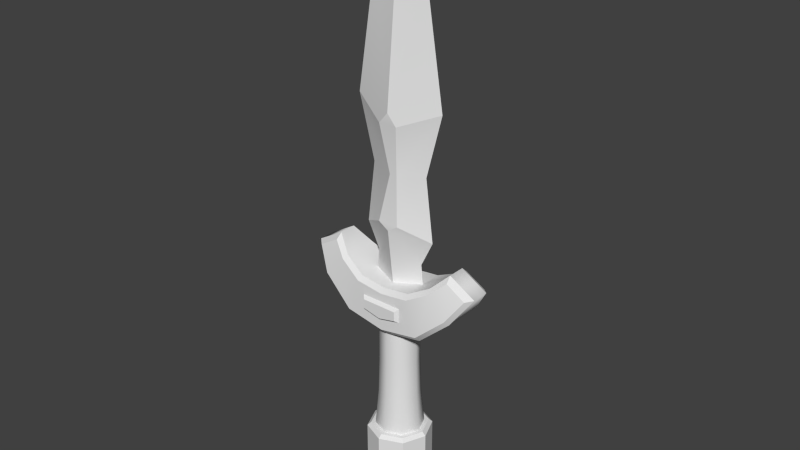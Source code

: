 # Source: weapon.blend  (saved by Blender 2.76.0; exported with 4.5.12 LTS)
import bpy
from mathutils import Matrix  # noqa: F401  (used for matrix-valued properties, if any)

bpy.ops.wm.read_factory_settings(use_empty=True)
scene = bpy.context.scene
scene.name = 'Scene'

# ---- collections
col_collection_1 = bpy.data.collections.new('Collection 1'); scene.collection.children.link(col_collection_1)

# ---- materials (node trees are filled in below, after node groups)
mat_material_001 = bpy.data.materials.new('Material.001')
mat_material_001.alpha_threshold = 0.0
mat_material_001.use_transparent_shadow = False
mat_material_001.roughness = 0.5

# ---- node groups
ng_auto_smooth = bpy.data.node_groups.new('Auto Smooth', 'GeometryNodeTree')
_s = ng_auto_smooth.interface.new_socket(name='Geometry', in_out='OUTPUT', socket_type='NodeSocketGeometry')
_s = ng_auto_smooth.interface.new_socket(name='Geometry', in_out='INPUT', socket_type='NodeSocketGeometry')
_s = ng_auto_smooth.interface.new_socket(name='Angle', in_out='INPUT', socket_type='NodeSocketFloat')
_s.subtype = 'ANGLE'
_s.min_value = 0.0
_s.max_value = 3.142
ng_auto_smooth.is_modifier = True
_N = ng_auto_smooth.nodes; _L = ng_auto_smooth.links
n0 = _N.new('NodeGroupOutput'); n0.name = 'Group Output'; n0.location = (480, -100)
n1 = _N.new('NodeGroupInput'); n1.name = 'Group Input'; n1.location = (-420, -300)
n2 = _N.new('NodeGroupInput'); n2.name = 'Group Input.001'; n2.location = (-60, -100)
n3 = _N.new('GeometryNodeSetShadeSmooth'); n3.name = 'Set Shade Smooth'; n3.location = (120, -100)
n3.domain = 'EDGE'
n4 = _N.new('GeometryNodeSetShadeSmooth'); n4.name = 'Set Shade Smooth.001'; n4.location = (300, -100)
n5 = _N.new('GeometryNodeInputMeshEdgeAngle'); n5.name = 'Edge Angle'; n5.location = (-420, -220)
n6 = _N.new('GeometryNodeInputEdgeSmooth'); n6.name = 'Is Edge Smooth'; n6.location = (-60, -160)
n7 = _N.new('GeometryNodeInputShadeSmooth'); n7.name = 'Is Face Smooth'; n7.location = (-240, -340)
n8 = _N.new('FunctionNodeBooleanMath'); n8.name = 'Boolean Math'; n8.location = (-60, -220)
n9 = _N.new('FunctionNodeCompare'); n9.name = 'Compare'; n9.location = (-240, -180)
n9.operation = 'LESS_EQUAL'
_L.new(n5.outputs[0], n9.inputs[0])
_L.new(n4.outputs[0], n0.inputs[0])
_L.new(n1.outputs[1], n9.inputs[1])
_L.new(n9.outputs[0], n8.inputs[0])
_L.new(n7.outputs[0], n8.inputs[1])
_L.new(n2.outputs[0], n3.inputs[0])
_L.new(n6.outputs[0], n3.inputs[1])
_L.new(n3.outputs[0], n4.inputs[0])
_L.new(n8.outputs[0], n3.inputs[2])
n0.is_active_output = True

# ---- material node trees

# ---- world
world_world = bpy.data.worlds.new('World'); scene.world = world_world
world_world.color = (0.05088, 0.05088, 0.05088)
world_world.use_sun_shadow = False
world_world.sun_shadow_jitter_overblur = 0.0
world_world.cycles.sampling_method = 'MANUAL'
world_world.cycles.sample_map_resolution = 256

# ---- meshes
me_cylinder = bpy.data.meshes.new('Cylinder')
me_cylinder.from_pydata([(0.3097, -0.3097, 1.52), (-6.848e-08, -0.4379, 1.52), (-0.3097, -0.3097, 1.52), (0.2663, -0.2663, 2.208), (0.2524, -0.2524, 2.896), (0.4145, -0.4145, 0.4725), (-7.654e-08, -0.5862, 0.4725), (-0.4145, -0.4145, 0.4725), (0.1537, -0.1537, 0.1465), (-6.853e-08, -0.2174, 0.1465), (-0.1537, -0.1537, 0.1465), (0.367, -0.367, 1.52), (0.4145, -0.4145, 1.458), (-7.289e-08, -0.519, 1.52), (-7.654e-08, -0.5862, 1.458), (-0.367, -0.367, 1.52), (-0.4145, -0.4145, 1.458), (-6.453e-08, -0.3569, 2.896), (-6.598e-08, -0.3766, 2.208), (-0.2524, -0.2524, 2.896), (-0.2663, -0.2663, 2.208), (0.0, -0.3056, 7.516), (0.1676, -0.3056, 7.319), (0.06903, -0.1693, 6.421), (0.1874, -0.3056, 5.603), (0.0, -0.3056, 5.479), (-0.1676, -0.3056, 7.319), (-0.06903, -0.1693, 6.421), (-0.1874, -0.3056, 5.603), (0.8811, -0.3178, 4.732), (0.9373, -0.3892, 4.67), (1.268, -0.4365, 4.304), (1.324, -0.3646, 4.242), (1.538, -0.2722, 4.7), (1.655, -0.1594, 4.727), (1.169, -0.1594, 5.01), (1.182, -0.2656, 4.907), (0.3281, -0.5497, 4.009), (0.753, -0.4068, 3.729), (0.3281, -0.5497, 4.179), (0.4903, -0.4007, 4.523), (0.0, -0.4068, 4.463), (0.0, -0.4892, 4.232), (0.0, -0.4892, 3.88), (0.0, -0.4068, 3.59), (-1.324, -0.3646, 4.242), (-1.268, -0.4365, 4.304), (-0.9373, -0.3892, 4.67), (-0.8811, -0.3178, 4.732), (-1.538, -0.2722, 4.7), (-1.655, -0.1594, 4.727), (-1.182, -0.2656, 4.907), (-1.169, -0.1594, 5.01), (-0.753, -0.4068, 3.729), (-0.3281, -0.5497, 4.009), (-0.3281, -0.5497, 4.179), (-0.4903, -0.4007, 4.523), (0.0, -0.4892, 4.381), (0.5161, -0.4844, 4.445), (0.7244, -0.4892, 3.815), (0.0, -0.4892, 3.682), (-0.5161, -0.4844, 4.445), (-0.7244, -0.4892, 3.815), (0.0, -0.5497, 4.179), (0.3815, -0.4892, 4.232), (0.3815, -0.4892, 3.966), (0.0, -0.5497, 3.935), (-0.3815, -0.4892, 4.232), (-0.3815, -0.4892, 3.966), (0.0, -0.3543, 3.59), (0.2504, -0.2504, 3.636), (-0.2504, -0.2504, 3.636), (0.0, -0.1816, 4.463), (0.4379, 0.0, 1.52), (0.3097, 0.3097, 1.52), (-6.848e-08, 0.4379, 1.52), (-0.3097, 0.3097, 1.52), (-0.4379, 0.0, 1.52), (0.2663, 0.2663, 2.208), (0.2524, 0.2524, 2.896), (0.3766, 0.0, 2.208), (0.3569, 0.0, 2.896), (0.5862, 0.0, 0.4725), (0.4145, 0.4145, 0.4725), (-7.654e-08, 0.5862, 0.4725), (-0.4145, 0.4145, 0.4725), (-0.5862, 0.0, 0.4725), (0.2174, 0.0, 0.1465), (0.1537, 0.1537, 0.1465), (-6.853e-08, 0.2174, 0.1465), (-0.1537, 0.1537, 0.1465), (-0.2174, 0.0, 0.1465), (-5.877e-08, 0.0, 0.1465), (0.519, 0.0, 1.52), (0.5862, 0.0, 1.458), (0.367, 0.367, 1.52), (0.4145, 0.4145, 1.458), (-7.289e-08, 0.519, 1.52), (-7.654e-08, 0.5862, 1.458), (-0.367, 0.367, 1.52), (-0.4145, 0.4145, 1.458), (-0.5191, 0.0, 1.52), (-0.5862, 0.0, 1.458), (-6.453e-08, 0.3569, 2.896), (-6.598e-08, 0.3766, 2.208), (-0.2524, 0.2524, 2.896), (-0.2663, 0.2663, 2.208), (-0.3569, 0.0, 2.896), (-0.3766, 0.0, 2.208), (0.8811, 0.0, 4.732), (1.655, 0.0, 4.727), (1.324, 0.0, 4.242), (1.169, 0.0, 5.01), (0.753, 0.0, 3.729), (0.4903, 0.0, 4.523), (-0.8811, 0.0, 4.732), (-1.655, 0.0, 4.727), (-1.324, 0.0, 4.242), (-1.169, 0.0, 5.01), (-0.753, 0.0, 3.729), (-0.4903, 0.0, 4.523), (0.5385, 0.0, 6.467), (0.8343, 0.0, 7.591), (0.4912, 0.0, 9.745), (0.6805, 0.0, 5.343), (0.4557, 0.0, 4.881), (0.0, 0.3056, 7.516), (0.1676, 0.3056, 7.319), (0.06903, 0.1693, 6.421), (0.1874, 0.3056, 5.603), (-0.5385, 0.0, 6.467), (-0.8343, 0.0, 7.591), (-0.4912, 0.0, 9.745), (0.0, 0.0, 10.79), (-0.6805, 0.0, 5.343), (-0.4557, 0.0, 4.881), (0.0, 0.3056, 5.479), (-0.1676, 0.3056, 7.319), (-0.06903, 0.1693, 6.421), (-0.1874, 0.3056, 5.603), (0.8811, 0.3178, 4.732), (0.9373, 0.3892, 4.67), (1.268, 0.4365, 4.304), (1.324, 0.3646, 4.242), (1.538, 0.2722, 4.7), (1.655, 0.1594, 4.727), (1.169, 0.1594, 5.01), (1.182, 0.2656, 4.907), (0.3281, 0.5497, 4.009), (0.753, 0.4068, 3.729), (0.3281, 0.5497, 4.179), (0.4903, 0.4007, 4.523), (0.0, 0.4068, 4.463), (0.0, 0.4892, 4.232), (0.0, 0.4892, 3.88), (0.0, 0.4068, 3.59), (-1.324, 0.3646, 4.242), (-1.268, 0.4365, 4.304), (-0.9373, 0.3892, 4.67), (-0.8811, 0.3178, 4.732), (-1.538, 0.2722, 4.7), (-1.655, 0.1594, 4.727), (-1.182, 0.2656, 4.907), (-1.169, 0.1594, 5.01), (-0.753, 0.4068, 3.729), (-0.3281, 0.5497, 4.009), (-0.3281, 0.5497, 4.179), (-0.4903, 0.4007, 4.523), (0.0, 0.4892, 4.381), (0.5161, 0.4844, 4.445), (0.7244, 0.4892, 3.815), (0.0, 0.4892, 3.682), (-0.5161, 0.4844, 4.445), (-0.7244, 0.4892, 3.815), (0.0, 0.5497, 4.179), (0.3815, 0.4892, 4.232), (0.3815, 0.4892, 3.966), (0.0, 0.5497, 3.935), (-0.3815, 0.4892, 4.232), (-0.3815, 0.4892, 3.966), (0.0, 0.3543, 3.59), (0.2504, 0.2504, 3.636), (-0.3541, 0.0, 3.655), (-0.2504, 0.2504, 3.636), (0.3541, 0.0, 3.655), (0.4903, 0.0, 4.523), (0.0, 0.1816, 4.463), (-0.4903, 0.0, 4.523)], [], [(4, 70, 69, 17), (17, 69, 71, 19), (94, 12, 5, 82), (1, 2, 15, 13), (16, 102, 86, 7), (12, 14, 6, 5), (14, 16, 7, 6), (73, 0, 11, 93), (2, 77, 101, 15), (0, 1, 13, 11), (6, 7, 10, 9), (82, 5, 8, 87), (7, 86, 91, 10), (5, 6, 9, 8), (87, 8, 92), (8, 9, 92), (9, 10, 92), (10, 91, 92), (93, 11, 12, 94), (11, 13, 14, 12), (13, 15, 16, 14), (15, 101, 102, 16), (2, 20, 108, 77), (20, 19, 107, 108), (1, 18, 20, 2), (18, 17, 19, 20), (0, 3, 18, 1), (3, 4, 17, 18), (73, 80, 3, 0), (80, 81, 4, 3), (112, 109, 29, 35), (109, 114, 40, 29), (117, 45, 50, 116), (119, 53, 45, 117), (120, 56, 41, 72, 187), (110, 112, 35, 34), (19, 71, 182, 107), (111, 110, 34, 32), (118, 52, 48, 115), (62, 61, 47, 46), (59, 31, 30, 58), (66, 63, 55, 54), (81, 184, 70, 4), (115, 48, 56, 120), (46, 47, 51, 49), (116, 50, 52, 118), (66, 37, 39, 63), (113, 111, 32, 38), (21, 26, 22), (24, 124, 121, 23), (23, 121, 122, 22), (22, 122, 123, 21), (23, 27, 28, 24), (26, 27, 23, 22), (25, 28, 134, 135), (28, 27, 130, 134), (27, 26, 131, 130), (24, 28, 25), (21, 123, 133), (25, 125, 124, 24), (21, 133, 132), (26, 21, 132, 131), (34, 35, 36, 33), (32, 34, 33, 31), (38, 32, 31, 59), (35, 29, 30, 36), (40, 41, 57, 58), (44, 38, 59, 60), (29, 40, 58, 30), (46, 49, 50, 45), (49, 51, 52, 50), (62, 46, 45, 53), (51, 47, 48, 52), (47, 61, 56, 48), (61, 57, 41, 56), (60, 62, 53, 44), (31, 33, 36, 30), (42, 64, 58, 57), (65, 43, 60, 59), (67, 42, 57, 61), (43, 68, 62, 60), (64, 65, 59, 58), (68, 67, 61, 62), (63, 39, 64, 42), (37, 66, 43, 65), (55, 63, 42, 67), (66, 54, 68, 43), (39, 37, 65, 64), (54, 55, 67, 68), (182, 71, 53, 119), (71, 69, 44, 53), (70, 184, 113, 38), (69, 70, 38, 44), (114, 185, 72, 41, 40), (72, 185, 125, 25), (187, 72, 25, 135), (79, 103, 180, 181), (103, 105, 183, 180), (94, 82, 83, 96), (75, 97, 99, 76), (100, 85, 86, 102), (96, 83, 84, 98), (98, 84, 85, 100), (73, 93, 95, 74), (76, 99, 101, 77), (74, 95, 97, 75), (84, 89, 90, 85), (82, 87, 88, 83), (85, 90, 91, 86), (83, 88, 89, 84), (87, 92, 88), (88, 92, 89), (89, 92, 90), (90, 92, 91), (93, 94, 96, 95), (95, 96, 98, 97), (97, 98, 100, 99), (99, 100, 102, 101), (76, 77, 108, 106), (106, 108, 107, 105), (75, 76, 106, 104), (104, 106, 105, 103), (74, 75, 104, 78), (78, 104, 103, 79), (73, 74, 78, 80), (80, 78, 79, 81), (112, 146, 140, 109), (109, 140, 151, 114), (117, 116, 161, 156), (119, 117, 156, 164), (120, 187, 186, 152, 167), (110, 145, 146, 112), (105, 107, 182, 183), (111, 143, 145, 110), (118, 115, 159, 163), (173, 157, 158, 172), (170, 169, 141, 142), (177, 165, 166, 174), (81, 79, 181, 184), (115, 120, 167, 159), (157, 160, 162, 158), (116, 118, 163, 161), (177, 174, 150, 148), (113, 149, 143, 111), (126, 127, 137), (129, 128, 121, 124), (128, 127, 122, 121), (127, 126, 123, 122), (128, 129, 139, 138), (137, 127, 128, 138), (136, 135, 134, 139), (139, 134, 130, 138), (138, 130, 131, 137), (129, 136, 139), (126, 133, 123), (136, 129, 124, 125), (126, 132, 133), (137, 131, 132, 126), (145, 144, 147, 146), (143, 142, 144, 145), (149, 170, 142, 143), (146, 147, 141, 140), (151, 169, 168, 152), (155, 171, 170, 149), (140, 141, 169, 151), (157, 156, 161, 160), (160, 161, 163, 162), (173, 164, 156, 157), (162, 163, 159, 158), (158, 159, 167, 172), (172, 167, 152, 168), (171, 155, 164, 173), (142, 141, 147, 144), (153, 168, 169, 175), (176, 170, 171, 154), (178, 172, 168, 153), (154, 171, 173, 179), (175, 169, 170, 176), (179, 173, 172, 178), (174, 153, 175, 150), (148, 176, 154, 177), (166, 178, 153, 174), (177, 154, 179, 165), (150, 175, 176, 148), (165, 179, 178, 166), (182, 119, 164, 183), (183, 164, 155, 180), (181, 149, 113, 184), (180, 155, 149, 181), (114, 151, 152, 186, 185), (186, 136, 125, 185), (187, 135, 136, 186)])
me_cylinder.polygons.foreach_set('use_smooth', [True] * 192)
_k = set([(0, 1), (0, 73), (1, 2), (2, 77), (5, 6), (5, 12), (5, 82), (6, 7), (6, 14), (7, 16), (7, 86), (11, 12), (11, 13), (11, 93), (12, 14), (12, 94), (13, 14), (13, 15), (14, 16), (15, 16), (15, 101), (16, 102), (21, 22), (21, 26), (21, 133), (22, 23), (22, 122), (23, 24), (24, 25), (24, 124), (25, 28), (25, 72), (26, 27), (26, 131), (27, 28), (28, 134), (29, 35), (29, 40), (30, 36), (30, 58), (31, 33), (31, 59), (32, 34), (32, 38), (33, 34), (33, 36), (34, 35), (35, 36), (37, 39), (37, 65), (37, 66), (38, 44), (39, 63), (39, 64), (40, 41), (41, 56), (42, 64), (42, 67), (43, 65), (43, 68), (44, 53), (45, 50), (45, 53), (46, 49), (46, 62), (47, 51), (47, 61), (48, 52), (48, 56), (49, 50), (49, 51), (50, 52), (51, 52), (54, 55), (54, 66), (54, 68), (55, 63), (55, 67), (57, 58), (57, 61), (59, 60), (60, 62), (64, 65), (67, 68), (69, 70), (69, 71), (70, 184), (71, 182), (72, 185), (72, 187), (73, 74), (73, 93), (74, 75), (75, 76), (76, 77), (77, 101), (82, 83), (82, 94), (83, 84), (83, 96), (84, 85), (84, 98), (85, 86), (85, 100), (86, 102), (93, 94), (93, 95), (94, 96), (95, 96), (95, 97), (96, 98), (97, 98), (97, 99), (98, 100), (99, 100), (99, 101), (100, 102), (101, 102), (114, 185), (120, 187), (121, 122), (121, 124), (122, 123), (122, 127), (123, 133), (124, 125), (124, 129), (125, 185), (126, 127), (126, 133), (126, 137), (127, 128), (128, 129), (129, 136), (130, 131), (130, 134), (131, 132), (131, 137), (132, 133), (134, 135), (134, 139), (135, 187), (136, 139), (136, 186), (137, 138), (138, 139), (140, 146), (140, 151), (141, 147), (141, 169), (142, 144), (142, 170), (143, 145), (143, 149), (144, 145), (144, 147), (145, 146), (146, 147), (148, 150), (148, 176), (148, 177), (149, 155), (150, 174), (150, 175), (151, 152), (152, 167), (153, 175), (153, 178), (154, 176), (154, 179), (155, 164), (156, 161), (156, 164), (157, 160), (157, 173), (158, 162), (158, 172), (159, 163), (159, 167), (160, 161), (160, 162), (161, 163), (162, 163), (165, 166), (165, 177), (165, 179), (166, 174), (166, 178), (168, 169), (168, 172), (170, 171), (171, 173), (175, 176), (178, 179), (180, 181), (180, 183), (181, 184), (182, 183), (185, 186), (186, 187)])
me_cylinder.attributes.new('sharp_edge', 'BOOLEAN', 'EDGE').data.foreach_set('value', [ (min(e.vertices), max(e.vertices)) in _k for e in me_cylinder.edges])
_uv = me_cylinder.uv_layers.new(name='UVMap')
_uv.uv.foreach_set('vector', [0.8513, 0.2935, 0.8459, 0.357, 0.8234, 0.3513, 0.8273, 0.2909, 0.8273, 0.2909, 0.8234, 0.3513, 0.8004, 0.3543, 0.8025, 0.2891, 0.6358, 0.02131, 0.6733, 0.02131, 0.6733, 0.1037, 0.6358, 0.1037, 0.8527, 0.1534, 0.8159, 0.1457, 0.8173, 0.1379, 0.8552, 0.1461, 0.7483, 0.02131, 0.7858, 0.02131, 0.7858, 0.1037, 0.7483, 0.1037, 0.6733, 0.02131, 0.7108, 0.02131, 0.7108, 0.1037, 0.6733, 0.1037, 0.7108, 0.02131, 0.7483, 0.02131, 0.7483, 0.1037, 0.7108, 0.1037, 0.9143, 0.1867, 0.8866, 0.1662, 0.8904, 0.1599, 0.9206, 0.1831, 0.8159, 0.1457, 0.7773, 0.1437, 0.7773, 0.135, 0.8173, 0.1379, 0.8866, 0.1662, 0.8527, 0.1534, 0.8552, 0.1461, 0.8904, 0.1599, 0.7858, 0.5432, 0.7296, 0.5199, 0.7649, 0.4846, 0.7858, 0.4932, 0.8652, 0.4637, 0.842, 0.5199, 0.8066, 0.4846, 0.8152, 0.4637, 0.7296, 0.5199, 0.7063, 0.4637, 0.7563, 0.4637, 0.7649, 0.4846, 0.842, 0.5199, 0.7858, 0.5432, 0.7858, 0.4932, 0.8066, 0.4846, 0.8152, 0.4637, 0.8066, 0.4846, 0.7858, 0.4637, 0.8066, 0.4846, 0.7858, 0.4932, 0.7858, 0.4637, 0.7858, 0.4932, 0.7649, 0.4846, 0.7858, 0.4637, 0.7649, 0.4846, 0.7563, 0.4637, 0.7858, 0.4637, 0.9206, 0.1831, 0.8904, 0.1599, 0.8944, 0.1526, 0.9281, 0.1776, 0.8904, 0.1599, 0.8552, 0.1461, 0.8577, 0.1378, 0.8944, 0.1526, 0.8552, 0.1461, 0.8173, 0.1379, 0.8187, 0.1291, 0.8577, 0.1378, 0.8173, 0.1379, 0.7773, 0.135, 0.7773, 0.1256, 0.8187, 0.1291, 0.8159, 0.1457, 0.807, 0.2227, 0.7773, 0.2212, 0.7773, 0.1437, 0.807, 0.2227, 0.8025, 0.2891, 0.7773, 0.2885, 0.7773, 0.2212, 0.8527, 0.1534, 0.8355, 0.2267, 0.807, 0.2227, 0.8159, 0.1457, 0.8355, 0.2267, 0.8273, 0.2909, 0.8025, 0.2891, 0.807, 0.2227, 0.8866, 0.1662, 0.8622, 0.2329, 0.8355, 0.2267, 0.8527, 0.1534, 0.8622, 0.2329, 0.8513, 0.2935, 0.8273, 0.2909, 0.8355, 0.2267, 0.9143, 0.1867, 0.8864, 0.2407, 0.8622, 0.2329, 0.8866, 0.1662, 0.8864, 0.2407, 0.8743, 0.2968, 0.8513, 0.2935, 0.8622, 0.2329, 0.9295, 0.9559, 0.8867, 0.9522, 0.8895, 0.9178, 0.9309, 0.9388, 0.8867, 0.9522, 0.8391, 0.9491, 0.8411, 0.9056, 0.8895, 0.9178, 0.6302, 0.8263, 0.6546, 0.8533, 0.6006, 0.8851, 0.5878, 0.8736, 0.6976, 0.7796, 0.7146, 0.8173, 0.6546, 0.8533, 0.6302, 0.8263, 0.7343, 0.9491, 0.7324, 0.9056, 0.7867, 0.9035, 0.7867, 0.9273, 0.7351, 0.9491, 0.9867, 0.9026, 0.9471, 0.9494, 0.9339, 0.9382, 0.9734, 0.8914, 0.8025, 0.2891, 0.8004, 0.3543, 0.7773, 0.3557, 0.7773, 0.2885, 0.9432, 0.8263, 0.9857, 0.8736, 0.9728, 0.8851, 0.9188, 0.8533, 0.644, 0.9559, 0.6425, 0.9388, 0.6839, 0.9178, 0.6867, 0.9522, 0.7177, 0.8284, 0.7314, 0.893, 0.6809, 0.9066, 0.6605, 0.862, 0.8557, 0.8284, 0.913, 0.862, 0.8925, 0.9066, 0.842, 0.893, 0.7867, 0.8431, 0.7867, 0.8675, 0.7551, 0.8652, 0.7567, 0.8499, 0.8743, 0.2968, 0.8685, 0.3606, 0.8459, 0.357, 0.8513, 0.2935, 0.6867, 0.9522, 0.6839, 0.9178, 0.7324, 0.9056, 0.7343, 0.9491, 0.6605, 0.862, 0.6809, 0.9066, 0.6463, 0.9235, 0.6178, 0.8889, 0.5867, 0.9026, 0.6, 0.8914, 0.6396, 0.9382, 0.6263, 0.9494, 0.7867, 0.8431, 0.8167, 0.8499, 0.8183, 0.8652, 0.7867, 0.8675, 0.8759, 0.7796, 0.9432, 0.8263, 0.9188, 0.8533, 0.8589, 0.8173, 0.1777, 0.4775, 0.1534, 0.4489, 0.202, 0.4489, 0.2049, 0.2001, 0.2764, 0.1624, 0.2558, 0.3254, 0.1877, 0.3188, 0.1877, 0.3188, 0.2558, 0.3254, 0.2987, 0.4884, 0.202, 0.4489, 0.202, 0.4489, 0.2987, 0.4884, 0.2489, 0.8007, 0.1777, 0.4775, 0.1877, 0.3188, 0.1677, 0.3188, 0.1505, 0.2001, 0.2049, 0.2001, 0.1534, 0.4489, 0.1677, 0.3188, 0.1877, 0.3188, 0.202, 0.4489, 0.1777, 0.1821, 0.1505, 0.2001, 0.079, 0.1624, 0.1116, 0.09546, 0.1505, 0.2001, 0.1677, 0.3188, 0.09959, 0.3254, 0.079, 0.1624, 0.1677, 0.3188, 0.1534, 0.4489, 0.0567, 0.4884, 0.09959, 0.3254, 0.2049, 0.2001, 0.1505, 0.2001, 0.1777, 0.1821, 0.1777, 0.4775, 0.2489, 0.8007, 0.1777, 0.9517, 0.1777, 0.1821, 0.2438, 0.09546, 0.2764, 0.1624, 0.2049, 0.2001, 0.1777, 0.4775, 0.1777, 0.9517, 0.1065, 0.8007, 0.1534, 0.4489, 0.1777, 0.4775, 0.1065, 0.8007, 0.0567, 0.4884, 0.9734, 0.8914, 0.9339, 0.9382, 0.9272, 0.9235, 0.9557, 0.8889, 0.9188, 0.8533, 0.9728, 0.8851, 0.9557, 0.8889, 0.913, 0.862, 0.8589, 0.8173, 0.9188, 0.8533, 0.913, 0.862, 0.8557, 0.8284, 0.9309, 0.9388, 0.8895, 0.9178, 0.8925, 0.9066, 0.9272, 0.9235, 0.8411, 0.9056, 0.7867, 0.9035, 0.7867, 0.8913, 0.842, 0.893, 0.7867, 0.8036, 0.8589, 0.8173, 0.8557, 0.8284, 0.7867, 0.8164, 0.8895, 0.9178, 0.8411, 0.9056, 0.842, 0.893, 0.8925, 0.9066, 0.6605, 0.862, 0.6178, 0.8889, 0.6006, 0.8851, 0.6546, 0.8533, 0.6178, 0.8889, 0.6463, 0.9235, 0.6396, 0.9382, 0.6, 0.8914, 0.7177, 0.8284, 0.6605, 0.862, 0.6546, 0.8533, 0.7146, 0.8173, 0.6463, 0.9235, 0.6809, 0.9066, 0.6839, 0.9178, 0.6425, 0.9388, 0.6809, 0.9066, 0.7314, 0.893, 0.7324, 0.9056, 0.6839, 0.9178, 0.7314, 0.893, 0.7867, 0.8913, 0.7867, 0.9035, 0.7324, 0.9056, 0.7867, 0.8164, 0.7177, 0.8284, 0.7146, 0.8173, 0.7867, 0.8036, 0.913, 0.862, 0.9557, 0.8889, 0.9272, 0.9235, 0.8925, 0.9066, 0.7867, 0.8761, 0.8264, 0.872, 0.842, 0.893, 0.7867, 0.8913, 0.8241, 0.8441, 0.7867, 0.8348, 0.7867, 0.8164, 0.8557, 0.8284, 0.7471, 0.872, 0.7867, 0.8761, 0.7867, 0.8913, 0.7314, 0.893, 0.7867, 0.8348, 0.7493, 0.8441, 0.7177, 0.8284, 0.7867, 0.8164, 0.8264, 0.872, 0.8241, 0.8441, 0.8557, 0.8284, 0.842, 0.893, 0.7493, 0.8441, 0.7471, 0.872, 0.7314, 0.893, 0.7177, 0.8284, 0.7867, 0.8675, 0.8183, 0.8652, 0.8264, 0.872, 0.7867, 0.8761, 0.8167, 0.8499, 0.7867, 0.8431, 0.7867, 0.8348, 0.8241, 0.8441, 0.7551, 0.8652, 0.7867, 0.8675, 0.7867, 0.8761, 0.7471, 0.872, 0.7867, 0.8431, 0.7567, 0.8499, 0.7493, 0.8441, 0.7867, 0.8348, 0.8183, 0.8652, 0.8167, 0.8499, 0.8241, 0.8441, 0.8264, 0.872, 0.7567, 0.8499, 0.7551, 0.8652, 0.7471, 0.872, 0.7493, 0.8441, 0.7411, 0.7677, 0.7598, 0.7915, 0.7146, 0.8173, 0.6976, 0.7796, 0.7598, 0.7915, 0.7867, 0.7987, 0.7867, 0.8036, 0.7146, 0.8173, 0.8137, 0.7915, 0.8323, 0.7677, 0.8759, 0.7796, 0.8589, 0.8173, 0.7867, 0.7987, 0.8137, 0.7915, 0.8589, 0.8173, 0.7867, 0.8036, 0.8391, 0.9491, 0.8384, 0.9491, 0.7867, 0.9273, 0.7867, 0.9035, 0.8411, 0.9056, 0.1777, 0.03477, 0.2488, 0.04354, 0.2438, 0.09546, 0.1777, 0.1821, 0.1066, 0.04354, 0.1777, 0.03477, 0.1777, 0.1821, 0.1116, 0.09546, 0.7034, 0.2935, 0.7273, 0.2909, 0.7313, 0.3513, 0.7088, 0.357, 0.7273, 0.2909, 0.7522, 0.2891, 0.7543, 0.3543, 0.7313, 0.3513, 0.9358, 0.02131, 0.9358, 0.1037, 0.8983, 0.1037, 0.8983, 0.02131, 0.702, 0.1534, 0.6995, 0.1461, 0.7373, 0.1379, 0.7388, 0.1457, 0.8233, 0.02131, 0.8233, 0.1037, 0.7858, 0.1037, 0.7858, 0.02131, 0.8983, 0.02131, 0.8983, 0.1037, 0.8608, 0.1037, 0.8608, 0.02131, 0.8608, 0.02131, 0.8608, 0.1037, 0.8233, 0.1037, 0.8233, 0.02131, 0.6404, 0.1867, 0.6341, 0.1831, 0.6643, 0.1599, 0.6681, 0.1662, 0.7388, 0.1457, 0.7373, 0.1379, 0.7773, 0.135, 0.7773, 0.1437, 0.6681, 0.1662, 0.6643, 0.1599, 0.6995, 0.1461, 0.702, 0.1534, 0.7858, 0.3843, 0.7858, 0.4343, 0.7649, 0.4429, 0.7296, 0.4076, 0.8652, 0.4637, 0.8152, 0.4637, 0.8066, 0.4429, 0.842, 0.4076, 0.7296, 0.4076, 0.7649, 0.4429, 0.7563, 0.4637, 0.7063, 0.4637, 0.842, 0.4076, 0.8066, 0.4429, 0.7858, 0.4343, 0.7858, 0.3843, 0.8152, 0.4637, 0.7858, 0.4637, 0.8066, 0.4429, 0.8066, 0.4429, 0.7858, 0.4637, 0.7858, 0.4343, 0.7858, 0.4343, 0.7858, 0.4637, 0.7649, 0.4429, 0.7649, 0.4429, 0.7858, 0.4637, 0.7563, 0.4637, 0.6341, 0.1831, 0.6266, 0.1776, 0.6603, 0.1526, 0.6643, 0.1599, 0.6643, 0.1599, 0.6603, 0.1526, 0.6969, 0.1378, 0.6995, 0.1461, 0.6995, 0.1461, 0.6969, 0.1378, 0.736, 0.1291, 0.7373, 0.1379, 0.7373, 0.1379, 0.736, 0.1291, 0.7773, 0.1256, 0.7773, 0.135, 0.7388, 0.1457, 0.7773, 0.1437, 0.7773, 0.2212, 0.7477, 0.2227, 0.7477, 0.2227, 0.7773, 0.2212, 0.7773, 0.2885, 0.7522, 0.2891, 0.702, 0.1534, 0.7388, 0.1457, 0.7477, 0.2227, 0.7192, 0.2267, 0.7192, 0.2267, 0.7477, 0.2227, 0.7522, 0.2891, 0.7273, 0.2909, 0.6681, 0.1662, 0.702, 0.1534, 0.7192, 0.2267, 0.6925, 0.2329, 0.6925, 0.2329, 0.7192, 0.2267, 0.7273, 0.2909, 0.7034, 0.2935, 0.6404, 0.1867, 0.6681, 0.1662, 0.6925, 0.2329, 0.6683, 0.2407, 0.6683, 0.2407, 0.6925, 0.2329, 0.7034, 0.2935, 0.6804, 0.2968, 0.6447, 0.734, 0.6433, 0.7169, 0.6847, 0.6959, 0.6875, 0.7303, 0.6875, 0.7303, 0.6847, 0.6959, 0.7332, 0.6838, 0.7351, 0.7272, 0.944, 0.6044, 0.9864, 0.6518, 0.9736, 0.6633, 0.9196, 0.6315, 0.8767, 0.5578, 0.944, 0.6044, 0.9196, 0.6315, 0.8597, 0.5954, 0.8399, 0.7272, 0.8391, 0.7272, 0.7875, 0.7055, 0.7875, 0.6816, 0.8418, 0.6838, 0.5875, 0.6807, 0.6008, 0.6695, 0.6403, 0.7163, 0.6271, 0.7275, 0.7522, 0.2891, 0.7773, 0.2885, 0.7773, 0.3557, 0.7543, 0.3543, 0.631, 0.6044, 0.6554, 0.6314, 0.6014, 0.6632, 0.5886, 0.6517, 0.9302, 0.734, 0.8875, 0.7304, 0.8903, 0.696, 0.9317, 0.717, 0.8565, 0.6066, 0.9138, 0.6402, 0.8933, 0.6847, 0.8428, 0.6712, 0.7185, 0.6066, 0.7322, 0.6711, 0.6817, 0.6847, 0.6612, 0.6401, 0.7875, 0.6213, 0.8175, 0.628, 0.8191, 0.6433, 0.7875, 0.6456, 0.6804, 0.2968, 0.7034, 0.2935, 0.7088, 0.357, 0.6862, 0.3606, 0.8875, 0.7304, 0.8399, 0.7272, 0.8418, 0.6838, 0.8903, 0.696, 0.9138, 0.6402, 0.9564, 0.6671, 0.9279, 0.7016, 0.8933, 0.6847, 0.9875, 0.6808, 0.9479, 0.7276, 0.9346, 0.7164, 0.9742, 0.6696, 0.7875, 0.6213, 0.7875, 0.6456, 0.7559, 0.6433, 0.7575, 0.628, 0.6984, 0.5577, 0.7154, 0.5954, 0.6554, 0.6314, 0.631, 0.6044, 0.4473, 0.4775, 0.423, 0.4489, 0.4716, 0.4489, 0.4201, 0.2001, 0.4373, 0.3188, 0.3692, 0.3254, 0.3486, 0.1624, 0.4373, 0.3188, 0.423, 0.4489, 0.3263, 0.4884, 0.3692, 0.3254, 0.423, 0.4489, 0.4473, 0.4775, 0.3761, 0.8007, 0.3263, 0.4884, 0.4373, 0.3188, 0.4201, 0.2001, 0.4745, 0.2001, 0.4573, 0.3188, 0.4716, 0.4489, 0.423, 0.4489, 0.4373, 0.3188, 0.4573, 0.3188, 0.4473, 0.1821, 0.5134, 0.09546, 0.546, 0.1624, 0.4745, 0.2001, 0.4745, 0.2001, 0.546, 0.1624, 0.5254, 0.3254, 0.4573, 0.3188, 0.4573, 0.3188, 0.5254, 0.3254, 0.5683, 0.4884, 0.4716, 0.4489, 0.4201, 0.2001, 0.4473, 0.1821, 0.4745, 0.2001, 0.4473, 0.4775, 0.4473, 0.9517, 0.3761, 0.8007, 0.4473, 0.1821, 0.4201, 0.2001, 0.3486, 0.1624, 0.3812, 0.09546, 0.4473, 0.4775, 0.5185, 0.8007, 0.4473, 0.9517, 0.4716, 0.4489, 0.5683, 0.4884, 0.5185, 0.8007, 0.4473, 0.4775, 0.6008, 0.6695, 0.6185, 0.667, 0.647, 0.7016, 0.6403, 0.7163, 0.6554, 0.6314, 0.6612, 0.6401, 0.6185, 0.667, 0.6014, 0.6632, 0.7154, 0.5954, 0.7185, 0.6066, 0.6612, 0.6401, 0.6554, 0.6314, 0.6433, 0.7169, 0.647, 0.7016, 0.6817, 0.6847, 0.6847, 0.6959, 0.7332, 0.6838, 0.7322, 0.6711, 0.7875, 0.6694, 0.7875, 0.6816, 0.7875, 0.5818, 0.7875, 0.5945, 0.7185, 0.6066, 0.7154, 0.5954, 0.6847, 0.6959, 0.6817, 0.6847, 0.7322, 0.6711, 0.7332, 0.6838, 0.9138, 0.6402, 0.9196, 0.6315, 0.9736, 0.6633, 0.9564, 0.6671, 0.9564, 0.6671, 0.9742, 0.6696, 0.9346, 0.7164, 0.9279, 0.7016, 0.8565, 0.6066, 0.8597, 0.5954, 0.9196, 0.6315, 0.9138, 0.6402, 0.9279, 0.7016, 0.9317, 0.717, 0.8903, 0.696, 0.8933, 0.6847, 0.8933, 0.6847, 0.8903, 0.696, 0.8418, 0.6838, 0.8428, 0.6712, 0.8428, 0.6712, 0.8418, 0.6838, 0.7875, 0.6816, 0.7875, 0.6694, 0.7875, 0.5945, 0.7875, 0.5818, 0.8597, 0.5954, 0.8565, 0.6066, 0.6612, 0.6401, 0.6817, 0.6847, 0.647, 0.7016, 0.6185, 0.667, 0.7875, 0.6542, 0.7875, 0.6694, 0.7322, 0.6711, 0.7478, 0.6501, 0.7501, 0.6222, 0.7185, 0.6066, 0.7875, 0.5945, 0.7875, 0.6129, 0.8271, 0.6502, 0.8428, 0.6712, 0.7875, 0.6694, 0.7875, 0.6542, 0.7875, 0.6129, 0.7875, 0.5945, 0.8565, 0.6066, 0.8249, 0.6222, 0.7478, 0.6501, 0.7322, 0.6711, 0.7185, 0.6066, 0.7501, 0.6222, 0.8249, 0.6222, 0.8565, 0.6066, 0.8428, 0.6712, 0.8271, 0.6502, 0.7875, 0.6456, 0.7875, 0.6542, 0.7478, 0.6501, 0.7559, 0.6433, 0.7575, 0.628, 0.7501, 0.6222, 0.7875, 0.6129, 0.7875, 0.6213, 0.8191, 0.6433, 0.8271, 0.6502, 0.7875, 0.6542, 0.7875, 0.6456, 0.7875, 0.6213, 0.7875, 0.6129, 0.8249, 0.6222, 0.8175, 0.628, 0.7559, 0.6433, 0.7478, 0.6501, 0.7501, 0.6222, 0.7575, 0.628, 0.8175, 0.628, 0.8249, 0.6222, 0.8271, 0.6502, 0.8191, 0.6433, 0.8331, 0.5459, 0.8767, 0.5578, 0.8597, 0.5954, 0.8145, 0.5697, 0.8145, 0.5697, 0.8597, 0.5954, 0.7875, 0.5818, 0.7875, 0.5768, 0.7606, 0.5696, 0.7154, 0.5954, 0.6984, 0.5577, 0.7419, 0.5458, 0.7875, 0.5768, 0.7875, 0.5818, 0.7154, 0.5954, 0.7606, 0.5696, 0.7351, 0.7272, 0.7332, 0.6838, 0.7875, 0.6816, 0.7875, 0.7055, 0.7358, 0.7272, 0.4473, 0.03477, 0.4473, 0.1821, 0.3812, 0.09546, 0.3762, 0.04354, 0.5184, 0.04354, 0.5134, 0.09546, 0.4473, 0.1821, 0.4473, 0.03477])
me_cylinder.materials.append(mat_material_001)
me_cylinder.use_remesh_preserve_volume = False
me_cylinder.use_remesh_preserve_attributes = False
me_cylinder.use_mirror_vertex_groups = False
me_cylinder.use_paint_bone_selection = False
me_cylinder.use_paint_mask = True
me_cylinder.update()

# ---- objects
ob_cylinder = bpy.data.objects.new('Cylinder', me_cylinder)

# ---- transforms, parenting, visibility, modifiers, constraints
ob_cylinder.location = (0.0, 0.0, 0.0)
ob_cylinder.lineart.crease_threshold = 0.0
_m = ob_cylinder.modifiers.new('Auto Smooth', 'NODES')
_m.node_group = ng_auto_smooth
_gi = [s.identifier for s in ng_auto_smooth.interface.items_tree if s.item_type == 'SOCKET' and s.in_out == 'INPUT']
_m[_gi[1]] = 3.142  # Angle

# ---- collection membership
col_collection_1.objects.link(ob_cylinder)

# ---- scene / render settings (as saved in the file)
scene.frame_start = 1; scene.frame_end = 250; scene.frame_set(3)
scene.render.engine = 'BLENDER_EEVEE_NEXT'
scene.render.resolution_percentage = 50
scene.render.dither_intensity = 0.0
scene.cycles.use_denoising = False
scene.cycles.samples = 10
scene.cycles.sampling_pattern = 'TABULATED_SOBOL'
scene.cycles.light_sampling_threshold = 0.0
scene.cycles.use_adaptive_sampling = False
scene.cycles.use_light_tree = False
scene.cycles.blur_glossy = 0.0
scene.cycles.pixel_filter_type = 'GAUSSIAN'
scene.cycles.sample_clamp_indirect = 0.0
scene.view_settings.view_transform = 'Standard'
bpy.context.view_layer.update()

# ---- added for rendering (the .blend has no active camera and no usable light): camera, sun
cam_auto = bpy.data.cameras.new('AutoCamera')
cam_auto.lens = 50.0
cam_auto.sensor_width = 36.0
cam_auto.clip_end = 1000.0
ob_auto_camera = bpy.data.objects.new('AutoCamera', cam_auto)
scene.collection.objects.link(ob_auto_camera)
ob_auto_camera.location = (10.3662, -12.4395, 13.7593)
ob_auto_camera.rotation_euler = (1.09748, -7.21219e-08, 0.694738)
scene.camera = ob_auto_camera
light_auto_sun = bpy.data.lights.new('AutoSun', 'SUN')
light_auto_sun.energy = 3.0
light_auto_sun.angle = 0.0523599
ob_auto_sun = bpy.data.objects.new('AutoSun', light_auto_sun)
scene.collection.objects.link(ob_auto_sun)
ob_auto_sun.rotation_euler = (0.872665, 0.174533, 0.523599)
bpy.context.view_layer.update()
